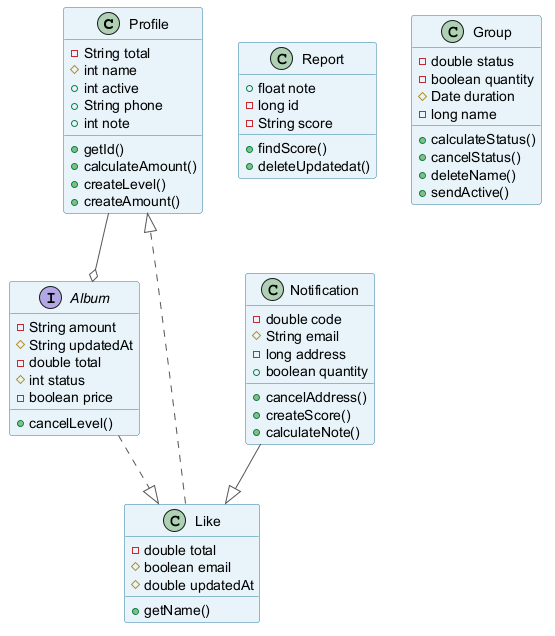

The diagram above was rendered by PlantUML. Its source (embedded in the PNG):
@startuml
skinparam backgroundColor #FFFFFF
skinparam classBackgroundColor #E8F4FA
skinparam classBorderColor #2C7DA0
skinparam ArrowColor #555555
class Profile {
  -String total
  #int name
  +int active
  +String phone
  +int note
  +getId()
  +calculateAmount()
  +createLevel()
  +createAmount()
}
interface Album {
  -String amount
  #String updatedAt
  -double total
  #int status
  -boolean price
  +cancelLevel()
}
class Like {
  -double total
  #boolean email
  #double updatedAt
  +getName()
}
class Notification {
  -double code
  #String email
  -long address
  +boolean quantity
  +cancelAddress()
  +createScore()
  +calculateNote()
}
class Report {
  +float note
  -long id
  -String score
  +findScore()
  +deleteUpdatedat()
}
class Group {
  -double status
  -boolean quantity
  #Date duration
  -long name
  +calculateStatus()
  +cancelStatus()
  +deleteName()
  +sendActive()
}
Notification --|> Like
Album ..|> Like
Like ..|> Profile
Profile --o Album
@enduml